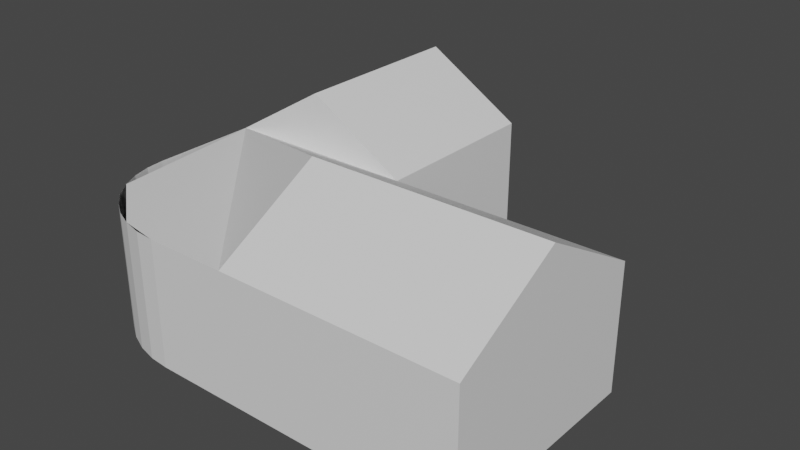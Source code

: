 # Source: 7.blend  (saved by Blender 3.1.7; exported with 4.5.12 LTS)
import bpy
from mathutils import Matrix  # noqa: F401  (used for matrix-valued properties, if any)

bpy.ops.wm.read_factory_settings(use_empty=True)
scene = bpy.context.scene
scene.name = 'Scene'

# ---- collections
col_collection = bpy.data.collections.new('Collection'); scene.collection.children.link(col_collection)

# ---- materials (node trees are filled in below, after node groups)
mat_003 = bpy.data.materials.new('Материал.003')
mat_003.use_transparent_shadow = False

# ---- material node trees
mat_003.use_nodes = True; mat_003.node_tree.nodes.clear()
_N = mat_003.node_tree.nodes; _L = mat_003.node_tree.links
n0 = _N.new('ShaderNodeBsdfPrincipled'); n0.name = 'Principled BSDF'; n0.location = (10, 300)
n0.distribution = 'GGX'
n0.subsurface_method = 'RANDOM_WALK_SKIN'
n0.inputs[3].default_value = 1.45
n0.inputs[27].default_value = (0.0, 0.0, 0.0, 1.0)
n0.inputs[28].default_value = 1.0
n1 = _N.new('ShaderNodeOutputMaterial'); n1.name = 'Material Output'; n1.location = (300, 300)
_L.new(n0.outputs[0], n1.inputs[0])
n1.is_active_output = True

# ---- world
world_world = bpy.data.worlds.new('World'); scene.world = world_world
world_world.use_nodes = True; world_world.node_tree.nodes.clear()
_N = world_world.node_tree.nodes; _L = world_world.node_tree.links
n0 = _N.new('ShaderNodeOutputWorld'); n0.name = 'World Output'; n0.location = (300, 300)
n1 = _N.new('ShaderNodeBackground'); n1.name = 'Background'; n1.location = (10, 300)
n1.inputs[0].default_value = (0.05088, 0.05088, 0.05088, 1.0)
_L.new(n1.outputs[0], n0.inputs[0])
n0.is_active_output = True
world_world.color = (0.05088, 0.05088, 0.05088)
world_world.use_sun_shadow = False
world_world.sun_shadow_jitter_overblur = 0.0

# ---- meshes
me_cube_009 = bpy.data.meshes.new('Cube.009')
me_cube_009.from_pydata([(0.384, -1.0, -1.0), (0.384, -1.0, 0.6864), (0.384, 1.0, -1.0), (0.384, 1.0, 0.6864), (0.4601, 0.7598, -0.1667), (1.416, 0.7598, -0.1667), (2.384, -1.0, -1.0), (2.384, -1.0, 0.6864), (2.384, 1.0, -1.0), (0.4683, 0.7598, -0.0363), (2.384, 1.0, 0.6864), (1.424, 0.7598, -0.0363), (1.311, 0.7598, -0.1764), (-1.317, 1.0, -1.0), (0.4925, 0.7598, 0.08907), (-1.317, 1.0, 0.6864), (-0.3141, -1.0, -1.0), (2.267, 0.7598, -0.1764), (1.449, 0.7598, 0.08907), (0.4601, 0.7598, -0.1764), (-1.317, 0.003128, -1.0), (0.5318, 0.7598, 0.2046), (-0.4883, -0.9848, -1.0), (-0.6572, -0.9395, -1.0), (0.5847, 0.7598, 0.3059), (-0.8157, -0.8656, -1.0), (0.6492, 0.7598, 0.389), (1.416, 0.7598, -0.1764), (-0.9589, -0.7653, -1.0), (1.488, 0.7598, 0.2046), (0.7228, 0.7598, 0.4508), (-1.083, -0.6417, -1.0), (1.541, 0.7598, 0.3059), (0.8026, 0.7598, 0.4888), (-1.183, -0.4984, -1.0), (0.8856, 0.7598, 0.5016), (-1.257, -0.34, -1.0), (1.605, 0.7598, 0.389), (0.9686, 0.7598, 0.4888), (-1.302, -0.1711, -1.0), (-1.317, 0.003128, 0.6864), (-0.3141, -1.0, 0.6864), (1.048, 0.7598, 0.4508), (1.679, 0.7598, 0.4508), (1.122, 0.7598, 0.389), (-1.302, -0.1711, 0.6864), (1.759, 0.7598, 0.4888), (-1.257, -0.34, 0.6864), (1.187, 0.7598, 0.3059), (-1.183, -0.4984, 0.6864), (1.239, 0.7598, 0.2046), (-1.083, -0.6417, 0.6864), (1.842, 0.7598, 0.5016), (1.279, 0.7598, 0.08907), (-0.9589, -0.7653, 0.6864), (-0.8157, -0.8656, 0.6864), (1.303, 0.7598, -0.0363), (1.925, 0.7598, 0.4888), (-0.6572, -0.9395, 0.6864), (-0.4883, -0.9848, 0.6864), (1.311, 0.7598, -0.1667), (2.005, 0.7598, 0.4508), (1.303, 0.7598, -0.2971), (0.384, 2.686, 0.6864), (0.384, 2.686, -1.0), (1.279, 0.7598, -0.4224), (2.078, 0.7598, 0.389), (-1.317, 2.686, 0.6864), (-1.317, 2.686, -1.0), (1.239, 0.7598, -0.538), (2.143, 0.7598, 0.3059), (1.187, 0.7598, -0.6392), (0.384, -9.537e-07, -1.0), (0.384, -9.537e-07, 1.5), (2.196, 0.7598, 0.2046), (1.122, 0.7598, -0.7223), (2.384, -9.537e-07, -1.0), (2.384, -9.537e-07, 1.5), (1.048, 0.7598, -0.7841), (2.235, 0.7598, 0.08907), (0.9686, 0.7598, -0.8221), (-0.4651, 1.0, 1.5), (-0.4651, 1.0, -1.0), (2.259, 0.7598, -0.0363), (0.8856, 0.7598, -0.835), (-0.4651, 2.686, 1.5), (2.267, 0.7598, -0.1667), (0.8026, 0.7598, -0.8221), (-0.4651, 2.686, -1.0), (0.7228, 0.7598, -0.7841), (2.259, 0.7598, -0.2971), (2.235, 0.7598, -0.4224), (0.6492, 0.7598, -0.7223), (2.196, 0.7598, -0.538), (2.143, 0.7598, -0.6392), (0.5847, 0.7598, -0.6392), (2.078, 0.7598, -0.7223), (2.005, 0.7598, -0.7841), (0.5318, 0.7598, -0.538), (1.925, 0.7598, -0.8221), (1.842, 0.7598, -0.835), (0.4925, 0.7598, -0.4224), (1.759, 0.7598, -0.8221), (1.679, 0.7598, -0.7841), (1.605, 0.7598, -0.7223), (0.4683, 0.7598, -0.2971), (1.311, 0.7598, -0.1764), (1.541, 0.7598, -0.6392), (0.4607, 0.7598, -0.1764), (1.488, 0.7598, -0.538), (1.449, 0.7598, -0.4224), (0.4925, 0.7598, -0.1764), (0.5625, 0.7598, -0.1764), (1.424, 0.7598, -0.2971), (2.267, 0.7598, -0.1764), (1.417, 0.7598, -0.1764), (1.449, 0.7598, -0.1764), (1.519, 0.7598, -0.1764), (1.929, 0.7598, -0.8203), (0.9726, 0.7598, -0.8203), (1.417, 0.7598, -0.1772), (1.825, 0.7598, -0.6894), (0.4608, 0.7598, -0.1772), (1.569, 0.7598, -0.3688), (1.449, 0.7598, -0.2171), (1.416, 0.8194, -0.1764), (2.267, 0.8194, -0.1764), (2.267, 0.8194, -0.1764), (1.417, 0.8194, -0.1764), (1.416, 0.8194, -0.1667), (0.8684, 0.7598, -0.6894), (1.424, 0.8194, -0.0363), (0.6132, 0.7598, -0.3688), (1.449, 0.8194, 0.08907), (0.4925, 0.7598, -0.2171), (1.488, 0.8194, 0.2046), (1.541, 0.8194, 0.3059), (1.605, 0.8194, 0.389), (0.4601, 0.8194, -0.1764), (1.679, 0.8194, 0.4508), (1.759, 0.8194, 0.4888), (1.311, 0.8194, -0.1764), (1.842, 0.8194, 0.5016), (1.311, 0.8194, -0.1764), (1.925, 0.8194, 0.4888), (0.4607, 0.8194, -0.1764), (2.005, 0.8194, 0.4508), (2.078, 0.8194, 0.389), (0.4601, 0.8194, -0.1667), (2.143, 0.8194, 0.3059), (0.4683, 0.8194, -0.0363), (2.196, 0.8194, 0.2046), (2.235, 0.8194, 0.08907), (0.4925, 0.8194, 0.08907), (0.5318, 0.8194, 0.2046), (2.259, 0.8194, -0.0363), (0.5847, 0.8194, 0.3059), (2.267, 0.8194, -0.1667), (1.424, 1.0, -0.0363), (0.6492, 0.8194, 0.389), (0.7228, 0.8194, 0.4508), (1.541, 1.0, 0.3059), (0.8026, 0.8194, 0.4888), (1.488, 1.0, 0.2046), (0.8856, 0.8194, 0.5016), (1.449, 1.0, 0.08907), (0.9686, 0.8194, 0.4888), (1.605, 1.0, 0.389), (1.679, 1.0, 0.4508), (1.048, 0.8194, 0.4508), (1.759, 1.0, 0.4888), (1.122, 0.8194, 0.389), (1.187, 0.8194, 0.3059), (1.925, 1.0, 0.4888), (1.239, 0.8194, 0.2046), (2.005, 1.0, 0.4508), (1.842, 1.0, 0.5016), (1.279, 0.8194, 0.08907), (1.416, 1.0, -1.0), (1.303, 0.8194, -0.0363), (1.416, 1.0, -0.1764), (1.311, 0.8194, -0.1667), (1.416, 1.0, -0.1667), (2.143, 1.0, 0.3059), (2.078, 1.0, 0.389), (1.417, 1.0, -0.1764), (2.267, 1.0, -0.1667), (2.267, 1.0, -0.1764), (2.267, 1.0, -1.0), (2.267, 1.0, -0.1764), (2.259, 1.0, -0.0363), (2.235, 1.0, 0.08907), (2.196, 1.0, 0.2046), (1.416, 0.7598, -1.0), (1.416, 0.8194, -1.0), (2.267, 0.7598, -1.0), (2.267, 0.8194, -1.0), (1.311, 1.0, -1.0), (0.4601, 1.0, -1.0), (0.4601, 1.0, -0.1764), (0.4601, 1.0, -0.1667), (0.4607, 1.0, -0.1764), (0.4683, 1.0, -0.0363), (0.4925, 1.0, 0.08907), (0.6492, 1.0, 0.389), (0.5847, 1.0, 0.3059), (1.311, 1.0, -0.1764), (1.311, 1.0, -0.1764), (1.311, 1.0, -0.1667), (0.5318, 1.0, 0.2046), (0.7228, 1.0, 0.4508), (1.303, 1.0, -0.0363), (1.279, 1.0, 0.08907), (1.239, 1.0, 0.2046), (0.8026, 1.0, 0.4888), (1.187, 1.0, 0.3059), (0.8856, 1.0, 0.5016), (0.9686, 1.0, 0.4888), (1.122, 1.0, 0.389), (1.048, 1.0, 0.4508), (0.4601, 0.7598, -1.0), (0.4601, 0.8194, -1.0), (1.311, 0.8194, -1.0), (1.311, 0.7598, -1.0)], [], [(201, 199, 198, 2, 3, 10, 8, 188, 187, 189, 186, 190, 191, 192, 183, 184, 175, 173, 176, 170, 168, 167, 161, 163, 165, 158, 182, 185, 180, 178, 197, 207, 206, 208, 211, 212, 213, 215, 218, 219, 217, 216, 214, 210, 204, 205, 209, 203, 202, 200), (76, 77, 7, 6), (6, 7, 1, 0), (72, 76, 6, 0), (77, 73, 1, 7), (0, 1, 41, 16), (20, 40, 15, 13), (81, 3, 63, 85), (3, 81, 15), (73, 15, 49, 58, 41, 1), (73, 3, 15), (16, 41, 59, 22), (22, 59, 58, 23), (23, 58, 55, 25), (25, 55, 54, 28), (28, 54, 51, 31), (31, 51, 49, 34), (34, 49, 47, 36), (36, 47, 45, 39), (39, 45, 40, 20), (36, 39, 20, 13, 82, 2, 72, 0, 16, 22, 23, 25, 28, 31, 34), (85, 88, 68, 67), (3, 2, 64, 63), (82, 13, 68, 88), (13, 15, 67, 68), (10, 3, 73, 77), (197, 178, 194, 193, 195, 196, 188, 8, 76, 72, 2, 198, 221, 220, 223, 222), (8, 10, 77, 76), (2, 82, 88, 64), (63, 64, 88, 85), (15, 81, 85, 67), (194, 125, 27, 193), (180, 125, 194, 178), (126, 127, 189, 187), (127, 126, 17, 114), (125, 128, 115, 27), (128, 125, 180, 185), (195, 17, 126, 196), (126, 187, 188, 196), (17, 195, 193, 27, 115, 120, 113, 110, 109, 107, 104, 103, 102, 100, 99, 118, 97, 96, 94, 93, 91, 90, 114), (124, 116, 117, 123, 110, 113, 120), (118, 99, 100, 102, 103, 121), (116, 124, 120, 115), (114, 90, 91, 93, 94, 96, 97, 118, 121, 103, 104, 107, 109, 110, 123, 117), (129, 131, 11, 5), (158, 131, 129, 182), (131, 133, 18, 11), (165, 133, 131, 158), (133, 135, 29, 18), (163, 135, 133, 165), (29, 135, 136, 32), (161, 136, 135, 163), (136, 137, 37, 32), (167, 137, 136, 161), (137, 139, 43, 37), (139, 137, 167, 168), (139, 140, 46, 43), (140, 139, 168, 170), (140, 142, 52, 46), (142, 140, 170, 176), (142, 144, 57, 52), (144, 142, 176, 173), (144, 146, 61, 57), (146, 144, 173, 175), (146, 147, 66, 61), (147, 146, 175, 184), (147, 149, 70, 66), (149, 147, 184, 183), (149, 151, 74, 70), (151, 149, 183, 192), (79, 74, 151, 152), (152, 151, 192, 191), (152, 155, 83, 79), (155, 152, 191, 190), (155, 157, 86, 83), (157, 155, 190, 186), (157, 127, 114, 86), (127, 157, 186, 189), (5, 11, 18, 29, 32, 37, 43, 46, 52, 57, 61, 66, 70, 74, 79, 83, 86, 114, 117, 116, 115), (182, 129, 128, 185), (128, 129, 5, 115), (221, 138, 19, 220), (198, 199, 138, 221), (141, 143, 206, 207), (143, 141, 12, 106), (138, 145, 108, 19), (145, 138, 199, 201), (12, 141, 222, 223), (141, 207, 197, 222), (122, 105, 101, 98, 95, 92, 89, 87, 84, 80, 119, 78, 75, 71, 69, 65, 62, 106, 12, 223, 220, 19, 108), (105, 122, 134, 111, 112, 132, 101), (80, 84, 87, 89, 130, 119), (111, 134, 122, 108), (92, 95, 98, 101, 132, 112, 106, 62, 65, 69, 71, 75, 78, 119, 130, 89), (148, 150, 9, 4), (202, 150, 148, 200), (150, 153, 14, 9), (203, 153, 150, 202), (153, 154, 21, 14), (209, 154, 153, 203), (21, 154, 156, 24), (205, 156, 154, 209), (156, 159, 26, 24), (204, 159, 156, 205), (159, 160, 30, 26), (210, 160, 159, 204), (160, 162, 33, 30), (162, 160, 210, 214), (162, 164, 35, 33), (164, 162, 214, 216), (164, 166, 38, 35), (166, 164, 216, 217), (166, 169, 42, 38), (169, 166, 217, 219), (169, 171, 44, 42), (171, 169, 219, 218), (171, 172, 48, 44), (172, 171, 218, 215), (172, 174, 50, 48), (174, 172, 215, 213), (53, 50, 174, 177), (177, 174, 213, 212), (177, 179, 56, 53), (179, 177, 212, 211), (179, 181, 60, 56), (181, 179, 211, 208), (181, 143, 106, 60), (143, 181, 208, 206), (4, 9, 14, 21, 24, 26, 30, 33, 35, 38, 42, 44, 48, 50, 53, 56, 60, 106, 112, 111, 108), (200, 148, 145, 201), (145, 148, 4, 108)])
_uv = me_cube_009.uv_layers.new(name='UVMap')
_uv.uv.foreach_set('vector', [0.4971, 0.2596, 0.4971, 0.2595, 0.375, 0.2595, 0.375, 0.25, 0.625, 0.25, 0.625, 0.5, 0.375, 0.5, 0.375, 0.4854, 0.4971, 0.4854, 0.4971, 0.4853, 0.4985, 0.4854, 0.5179, 0.4844, 0.5365, 0.4814, 0.5536, 0.4764, 0.5686, 0.4698, 0.5809, 0.4618, 0.5901, 0.4526, 0.5957, 0.4426, 0.5976, 0.4322, 0.5957, 0.4218, 0.5901, 0.4119, 0.5809, 0.4027, 0.5686, 0.3946, 0.5536, 0.388, 0.5365, 0.3831, 0.5179, 0.38, 0.4985, 0.379, 0.4971, 0.3791, 0.4971, 0.379, 0.375, 0.379, 0.375, 0.3659, 0.4971, 0.3659, 0.4971, 0.3658, 0.4985, 0.3659, 0.5179, 0.3649, 0.5365, 0.3618, 0.5536, 0.3569, 0.5686, 0.3503, 0.5809, 0.3422, 0.5901, 0.3331, 0.5957, 0.3231, 0.5976, 0.3127, 0.5957, 0.3023, 0.5901, 0.2923, 0.5809, 0.2831, 0.5686, 0.2751, 0.5536, 0.2685, 0.5365, 0.2636, 0.5179, 0.2605, 0.4985, 0.2595, 0.375, 0.625, 0.625, 0.625, 0.625, 0.75, 0.375, 0.75, 0.375, 0.75, 0.625, 0.75, 0.625, 1.0, 0.375, 1.0, 0.125, 0.625, 0.375, 0.625, 0.375, 0.75, 0.125, 0.75, 0.625, 0.625, 0.875, 0.625, 0.875, 0.75, 0.625, 0.75, 0.375, 1.0, 0.625, 1.0, 0.625, 1.0, 0.375, 1.0, 0.375, 0.1254, 0.625, 0.1254, 0.625, 0.25, 0.375, 0.25, 0.875, 0.5, 0.875, 0.5, 0.875, 0.5, 0.875, 0.5, 0.875, 0.5, 0.875, 0.5, 0.875, 0.5, 0.875, 0.625, 0.875, 0.5, 0.875, 0.6873, 0.875, 0.7424, 0.875, 0.75, 0.875, 0.75, 0.875, 0.625, 0.875, 0.5, 0.875, 0.5, 0.375, 1.0, 0.625, 1.0, 0.625, 1.0, 0.375, 1.0, 0.375, 1.0, 0.625, 1.0, 0.625, 1.0, 0.375, 1.0, 0.375, 1.0, 0.625, 1.0, 0.625, 1.0, 0.375, 1.0, 0.375, 1.0, 0.625, 1.0, 0.625, 1.0, 0.375, 1.0, 0.375, 0.0, 0.625, 0.0, 0.625, 0.04479, 0.375, 0.04479, 0.375, 0.04479, 0.625, 0.04479, 0.625, 0.0627, 0.375, 0.0627, 0.375, 0.0627, 0.625, 0.0627, 0.625, 0.0825, 0.375, 0.0825, 0.375, 0.0825, 0.625, 0.0825, 0.625, 0.1036, 0.375, 0.1036, 0.375, 0.1036, 0.625, 0.1036, 0.625, 0.1254, 0.375, 0.1254, 0.125, 0.6675, 0.125, 0.6464, 0.125, 0.6246, 0.125, 0.5, 0.125, 0.5, 0.125, 0.5, 0.125, 0.625, 0.125, 0.75, 0.125, 0.75, 0.125, 0.7481, 0.125, 0.7424, 0.125, 0.7332, 0.125, 0.7207, 0.125, 0.7052, 0.125, 0.6873, 0.625, 0.25, 0.375, 0.25, 0.375, 0.25, 0.625, 0.25, 0.625, 0.25, 0.375, 0.25, 0.375, 0.25, 0.625, 0.25, 0.125, 0.5, 0.125, 0.5, 0.125, 0.5, 0.125, 0.5, 0.375, 0.25, 0.625, 0.25, 0.625, 0.25, 0.375, 0.25, 0.625, 0.5, 0.875, 0.5, 0.875, 0.625, 0.625, 0.625, 0.2409, 0.5, 0.254, 0.5, 0.254, 0.5226, 0.254, 0.53, 0.3604, 0.53, 0.3604, 0.5226, 0.3604, 0.5, 0.375, 0.5, 0.375, 0.625, 0.125, 0.625, 0.125, 0.5, 0.1345, 0.5, 0.1345, 0.5226, 0.1345, 0.53, 0.2409, 0.53, 0.2409, 0.5226, 0.375, 0.5, 0.625, 0.5, 0.625, 0.625, 0.375, 0.625, 0.125, 0.5, 0.125, 0.5, 0.125, 0.5, 0.125, 0.5, 0.625, 0.25, 0.375, 0.25, 0.375, 0.25, 0.625, 0.25, 0.875, 0.5, 0.875, 0.5, 0.875, 0.5, 0.875, 0.5, 0.0, 0.0, 0.0, 0.0, 0.0, 0.0, 0.0, 0.0, 0.0, 0.0, 0.0, 0.0, 0.0, 0.0, 0.0, 0.0, 0.0, 0.0, 0.0, 0.0, 0.0, 0.0, 0.0, 0.0, 0.0, 0.0, 0.0, 0.0, 0.0, 0.0, 0.0, 0.0, 0.0, 0.0, 0.0, 0.0, 0.0, 0.0, 0.0, 0.0, 0.0, 0.0, 0.0, 0.0, 0.0, 0.0, 0.0, 0.0, 0.0, 0.0, 0.0, 0.0, 0.0, 0.0, 0.0, 0.0, 0.0, 0.0, 0.0, 0.0, 0.0, 0.0, 0.0, 0.0, 0.0, 0.0, 0.0, 0.0, 0.0, 0.0, 0.0, 0.0, 0.0, 0.0, 0.0, 0.0, 0.0, 0.0, 0.0, 0.0, 0.0, 0.0, 0.0, 0.0, 0.0, 0.0, 0.0, 0.0, 0.0, 0.0, 0.0, 0.0, 0.0, 0.0, 0.0, 0.0, 0.0, 0.0, 0.0, 0.0, 0.0, 0.0, 0.0, 0.0, 0.0, 0.0, 0.0, 0.0, 0.0, 0.0, 0.0, 0.0, 0.0, 0.0, 0.0, 0.0, 0.0, 0.0, 0.0, 0.0, 0.0, 0.0, 0.0, 0.0, 0.0, 0.0, 0.0, 0.0, 0.0, 0.0, 0.0, 0.0, 0.0, 0.0, 0.0, 0.0, 0.0, 0.0, 0.0, 0.0, 0.0, 0.0, 0.0, 0.0, 0.0, 0.0, 0.0, 0.0, 0.0, 0.0, 0.0, 0.0, 0.0, 0.0, 0.0, 0.0, 0.0, 0.0, 0.0, 0.0, 0.0, 0.0, 0.0, 0.0, 0.0, 0.0, 0.0, 0.0, 0.0, 0.0, 0.0, 0.0, 0.0, 0.0, 0.0, 0.0, 0.0, 0.0, 0.0, 0.0, 0.0, 0.0, 0.0, 0.0, 0.0, 0.0, 0.0, 0.0, 0.0, 0.0, 0.0, 0.0, 0.0, 0.0, 0.0, 0.0, 0.0, 0.0, 0.0, 0.0, 0.0, 0.0, 0.0, 0.0, 0.0, 0.0, 0.0, 0.0, 0.0, 0.0, 0.0, 0.0, 0.0, 0.0, 0.0, 0.0, 0.0, 0.0, 0.0, 0.0, 0.0, 0.0, 0.0, 0.0, 0.0, 0.0, 0.0, 0.0, 0.0, 0.0, 0.0, 0.0, 0.0, 0.0, 0.0, 0.0, 0.0, 0.0, 0.0, 0.0, 0.0, 0.0, 0.0, 0.0, 0.0, 0.0, 0.0, 0.0, 0.0, 0.0, 0.0, 0.0, 0.0, 0.0, 0.0, 0.0, 0.0, 0.0, 0.0, 0.0, 0.0, 0.0, 0.0, 0.0, 0.0, 0.0, 0.0, 0.0, 0.0, 0.0, 0.0, 0.0, 0.0, 0.0, 0.0, 0.0, 0.0, 0.0, 0.0, 0.0, 0.0, 0.0, 0.0, 0.0, 0.0, 0.0, 0.0, 0.0, 0.0, 0.0, 0.0, 0.0, 0.0, 0.0, 0.0, 0.0, 0.0, 0.0, 0.0, 0.0, 0.0, 0.0, 0.0, 0.0, 0.0, 0.0, 0.0, 0.0, 0.0, 0.0, 0.0, 0.0, 0.0, 0.0, 0.0, 0.0, 0.0, 0.0, 0.0, 0.0, 0.0, 0.0, 0.0, 0.0, 0.0, 0.0, 0.0, 0.0, 0.0, 0.0, 0.0, 0.0, 0.0, 0.0, 0.0, 0.0, 0.0, 0.0, 0.0, 0.0, 0.0, 0.0, 0.0, 0.0, 0.0, 0.0, 0.0, 0.0, 0.0, 0.0, 0.0, 0.0, 0.0, 0.0, 0.0, 0.0, 0.0, 0.0, 0.0, 0.0, 0.0, 0.0, 0.0, 0.0, 0.0, 0.0, 0.0, 0.0, 0.0, 0.0, 0.0, 0.0, 0.0, 0.0, 0.0, 0.0, 0.0, 0.0, 0.0, 0.0, 0.0, 0.0, 0.0, 0.0, 0.0, 0.0, 0.0, 0.0, 0.0, 0.0, 0.0, 0.0, 0.0, 0.0, 0.0, 0.0, 0.0, 0.0, 0.0, 0.0, 0.0, 0.0, 0.0, 0.0, 0.0, 0.0, 0.0, 0.0, 0.0, 0.0, 0.0, 0.0, 0.0, 0.0, 0.0, 0.0, 0.0, 0.0, 0.0, 0.0, 0.0, 0.0, 0.0, 0.0, 0.0, 0.0, 0.0, 0.0, 0.0, 0.0, 0.0, 0.0, 0.0, 0.0, 0.0, 0.0, 0.0, 0.0, 0.0, 0.0, 0.0, 0.0, 0.0, 0.0, 0.0, 0.0, 0.0, 0.0, 0.0, 0.0, 0.0, 0.0, 0.0, 0.0, 0.0, 0.0, 0.0, 0.0, 0.0, 0.0, 0.0, 0.0, 0.0, 0.0, 0.0, 0.0, 0.0, 0.0, 0.0, 0.0, 0.0, 0.0, 0.0, 0.0, 0.0, 0.0, 0.0, 0.0, 0.0, 0.0, 0.0, 0.0, 0.0, 0.0, 0.0, 0.0, 0.0, 0.0, 0.0, 0.0, 0.0, 0.0, 0.0, 0.0, 0.0, 0.0, 0.0, 0.0, 0.0, 0.0, 0.0, 0.0, 0.0, 0.0, 0.0, 0.0, 0.0, 0.0, 0.0, 0.0, 0.0, 0.0, 0.0, 0.0, 0.0, 0.0, 0.0, 0.0, 0.0, 0.0, 0.0, 0.0, 0.0, 0.0, 0.0, 0.0, 0.0, 0.0, 0.0, 0.0, 0.0, 0.0, 0.0, 0.0, 0.0, 0.0, 0.0, 0.0, 0.0, 0.0, 0.0, 0.0, 0.0, 0.0, 0.0, 0.0, 0.0, 0.0, 0.0, 0.0, 0.0, 0.0, 0.0, 0.0, 0.0, 0.0, 0.0, 0.0, 0.0, 0.0, 0.0, 0.0, 0.0, 0.0, 0.0, 0.0, 0.0, 0.0, 0.0, 0.0, 0.0, 0.0, 0.0, 0.0, 0.0, 0.0, 0.0, 0.0, 0.0, 0.0, 0.0, 0.0, 0.0, 0.0, 0.0, 0.0, 0.0, 0.0, 0.0, 0.0, 0.0, 0.0, 0.0, 0.0, 0.0, 0.0, 0.0, 0.0, 0.0, 0.0, 0.0, 0.0, 0.0, 0.0, 0.0, 0.0, 0.0, 0.0, 0.0, 0.0, 0.0, 0.0, 0.0, 0.0, 0.0, 0.0, 0.0, 0.0, 0.0, 0.0, 0.0, 0.0, 0.0, 0.0, 0.0, 0.0, 0.0, 0.0, 0.0, 0.0, 0.0, 0.0, 0.0, 0.0, 0.0, 0.0, 0.0, 0.0, 0.0, 0.0, 0.0, 0.0, 0.0, 0.0, 0.0, 0.0, 0.0, 0.0, 0.0, 0.0, 0.0, 0.0, 0.0, 0.0, 0.0, 0.0, 0.0, 0.0, 0.0, 0.0, 0.0, 0.0, 0.0, 0.0, 0.0, 0.0, 0.0, 0.0, 0.0, 0.0, 0.0, 0.0, 0.0, 0.0, 0.0, 0.0, 0.0, 0.0, 0.0, 0.0, 0.0, 0.0, 0.0, 0.0, 0.0, 0.0, 0.0, 0.0, 0.0, 0.0, 0.0, 0.0, 0.0, 0.0, 0.0, 0.0, 0.0, 0.0, 0.0, 0.0, 0.0, 0.0, 0.0, 0.0, 0.0, 0.0, 0.0, 0.0, 0.0, 0.0, 0.0, 0.0, 0.0, 0.0, 0.0, 0.0, 0.0, 0.0, 0.0, 0.0, 0.0, 0.0, 0.0, 0.0, 0.0, 0.0, 0.0, 0.0, 0.0, 0.0, 0.0, 0.0, 0.0, 0.0, 0.0, 0.0, 0.0, 0.0, 0.0, 0.0, 0.0, 0.0, 0.0, 0.0, 0.0, 0.0, 0.0, 0.0, 0.0, 0.0, 0.0, 0.0, 0.0, 0.0, 0.0, 0.0, 0.0, 0.0, 0.0, 0.0, 0.0, 0.0, 0.0, 0.0, 0.0, 0.0, 0.0, 0.0, 0.0, 0.0, 0.0, 0.0, 0.0, 0.0, 0.0, 0.0, 0.0, 0.0, 0.0, 0.0, 0.0, 0.0, 0.0, 0.0, 0.0, 0.0, 0.0, 0.0, 0.0, 0.0, 0.0, 0.0, 0.0, 0.0, 0.0, 0.0, 0.0, 0.0, 0.0, 0.0, 0.0, 0.0, 0.0, 0.0, 0.0, 0.0, 0.0, 0.0, 0.0, 0.0, 0.0, 0.0, 0.0, 0.0, 0.0, 0.0, 0.0, 0.0, 0.0, 0.0, 0.0, 0.0, 0.0, 0.0, 0.0, 0.0, 0.0, 0.0, 0.0, 0.0, 0.0, 0.0, 0.0, 0.0, 0.0, 0.0, 0.0, 0.0, 0.0, 0.0, 0.0, 0.0, 0.0, 0.0, 0.0, 0.0, 0.0, 0.0, 0.0, 0.0, 0.0, 0.0, 0.0, 0.0, 0.0, 0.0, 0.0, 0.0, 0.0, 0.0, 0.0, 0.0, 0.0, 0.0, 0.0, 0.0, 0.0, 0.0, 0.0, 0.0, 0.0, 0.0, 0.0, 0.0, 0.0, 0.0, 0.0, 0.0, 0.0, 0.0, 0.0, 0.0, 0.0, 0.0, 0.0, 0.0, 0.0, 0.0, 0.0, 0.0, 0.0, 0.0, 0.0, 0.0, 0.0, 0.0, 0.0, 0.0, 0.0, 0.0, 0.0, 0.0, 0.0, 0.0, 0.0, 0.0, 0.0, 0.0, 0.0, 0.0, 0.0, 0.0, 0.0, 0.0, 0.0, 0.0, 0.0, 0.0, 0.0, 0.0, 0.0, 0.0, 0.0, 0.0, 0.0, 0.0, 0.0, 0.0, 0.0, 0.0, 0.0, 0.0, 0.0, 0.0, 0.0, 0.0, 0.0, 0.0, 0.0, 0.0, 0.0, 0.0, 0.0, 0.0, 0.0, 0.0, 0.0, 0.0, 0.0, 0.0, 0.0, 0.0, 0.0, 0.0, 0.0, 0.0, 0.0, 0.0, 0.0, 0.0, 0.0, 0.0, 0.0, 0.0, 0.0, 0.0, 0.0, 0.0, 0.0, 0.0, 0.0, 0.0, 0.0, 0.0, 0.0, 0.0, 0.0, 0.0, 0.0, 0.0, 0.0, 0.0, 0.0, 0.0, 0.0, 0.0, 0.0, 0.0, 0.0, 0.0, 0.0, 0.0, 0.0, 0.0, 0.0, 0.0, 0.0, 0.0, 0.0, 0.0, 0.0, 0.0, 0.0, 0.0, 0.0, 0.0, 0.0, 0.0, 0.0, 0.0, 0.0, 0.0])
_uv.active_render = True
_uv = me_cube_009.uv_layers.new(name='UVКарта')
_uv.uv.foreach_set('vector', [0.0, 0.0, 0.0, 0.0, 0.0, 0.0, 0.0, 0.0, 0.0, 0.0, 0.0, 0.0, 0.0, 0.0, 0.0, 0.0, 0.0, 0.0, 0.0, 0.0, 0.0, 0.0, 0.0, 0.0, 0.0, 0.0, 0.0, 0.0, 0.0, 0.0, 0.0, 0.0, 0.0, 0.0, 0.0, 0.0, 0.0, 0.0, 0.0, 0.0, 0.0, 0.0, 0.0, 0.0, 0.0, 0.0, 0.0, 0.0, 0.0, 0.0, 0.0, 0.0, 0.0, 0.0, 0.0, 0.0, 0.0, 0.0, 0.0, 0.0, 0.0, 0.0, 0.0, 0.0, 0.0, 0.0, 0.0, 0.0, 0.0, 0.0, 0.0, 0.0, 0.0, 0.0, 0.0, 0.0, 0.0, 0.0, 0.0, 0.0, 0.0, 0.0, 0.0, 0.0, 0.0, 0.0, 0.0, 0.0, 0.0, 0.0, 0.0, 0.0, 0.0, 0.0, 0.0, 0.0, 0.0, 0.0, 0.0, 0.0, 0.0, 0.0, 0.0, 0.0, 0.0, 0.0, 0.0, 0.0, 0.0, 0.0, 0.0, 0.0, 0.0, 0.0, 0.0, 0.0, 0.0, 0.0, 0.0, 0.0, 0.0, 0.0, 0.0, 0.0, 0.0, 0.0, 0.0, 0.0, 0.0, 0.0, 0.0, 0.0, 0.0, 0.0, 0.0, 0.0, 0.0, 0.0, 0.0, 0.0, 0.0, 0.0, 0.0, 0.0, 0.0, 0.0, 0.0, 0.0, 0.0, 0.0, 0.0, 0.0, 0.0, 0.0, 0.0, 0.0, 0.0, 0.0, 0.0, 0.0, 0.0, 0.0, 0.0, 0.0, 0.0, 0.0, 0.0, 0.0, 0.0, 0.0, 0.0, 0.0, 0.0, 0.0, 0.0, 0.0, 0.0, 0.0, 0.0, 0.0, 0.0, 0.0, 0.0, 0.0, 0.0, 0.0, 0.0, 0.0, 0.0, 0.0, 0.0, 0.0, 0.0, 0.0, 0.0, 0.0, 0.0, 0.0, 0.0, 0.0, 0.0, 0.0, 0.0, 0.0, 0.0, 0.0, 0.0, 0.0, 0.0, 0.0, 0.0, 0.0, 0.0, 0.0, 0.0, 0.0, 0.0, 0.0, 0.0, 0.0, 0.0, 0.0, 0.0, 0.0, 0.0, 0.0, 0.0, 0.0, 0.0, 0.0, 0.0, 0.0, 0.0, 0.0, 0.0, 0.0, 0.0, 0.0, 0.0, 0.0, 0.0, 0.0, 0.0, 0.0, 0.0, 0.0, 0.0, 0.0, 0.0, 0.0, 0.0, 0.0, 0.0, 0.0, 0.0, 0.0, 0.0, 0.0, 0.0, 0.0, 0.0, 0.0, 0.0, 0.0, 0.0, 0.0, 0.0, 0.0, 0.0, 0.0, 0.0, 0.0, 0.0, 0.0, 0.0, 0.0, 0.0, 0.0, 0.0, 0.0, 0.0, 0.0, 0.0, 0.0, 0.0, 0.0, 0.0, 0.0, 0.0, 0.0, 0.0, 0.0, 0.0, 0.0, 0.0, 0.0, 0.0, 0.0, 0.0, 0.0, 0.0, 0.0, 0.0, 0.0, 0.0, 0.0, 0.0, 0.0, 0.0, 0.0, 0.0, 0.0, 0.0, 0.0, 0.0, 0.0, 0.0, 0.0, 0.0, 0.0, 0.0, 0.0, 0.0, 0.0, 0.0, 0.0, 0.0, 0.0, 0.0, 0.0, 0.0, 0.0, 0.0, 0.0, 0.0, 0.0, 0.0, 0.0, 0.0, 0.0, 0.0, 0.0, 0.0, 0.0, 0.0, 0.0, 0.0, 0.0, 0.0, 0.0, 0.0, 0.0, 0.0, 0.0, 0.0, 0.0, 0.0, 0.0, 0.0, 0.0, 0.0, 0.0, 0.0, 0.0, 0.0, 0.0, 0.0, 0.0, 0.0, 0.0, 0.0, 0.0, 0.0, 0.0, 0.0, 0.0, 0.0, 0.0, 0.0, 0.0, 0.0, 0.0, 0.0, 0.0, 0.0, 0.0, 0.625, 0.3074, 0.625, 0.5, 0.625, 0.5, 0.625, 0.3074, 0.5764, 0.5, 0.5764, 0.5, 0.5764, 0.3074, 0.5764, 0.3074, 0.5764, 0.7498, 0.5764, 0.7498, 0.4289, 0.75, 0.4289, 0.75, 0.5764, 0.75, 0.5764, 0.75, 0.625, 0.7498, 0.625, 0.7498, 0.5764, 0.5002, 0.5764, 0.5002, 0.625, 0.5, 0.625, 0.5, 0.5764, 0.5, 0.5764, 0.5, 0.4289, 0.5002, 0.4289, 0.5002, 0.5764, 0.9426, 0.5764, 0.75, 0.5764, 0.75, 0.5764, 0.9426, 0.375, 0.75, 0.375, 0.75, 0.375, 0.9426, 0.375, 0.9426, 0.875, 0.75, 0.875, 0.75, 0.625, 0.5, 0.625, 0.5, 0.625, 0.5002, 0.6252, 0.5002, 0.875, 0.5024, 0.875, 0.5095, 0.875, 0.5211, 0.875, 0.5366, 0.875, 0.5556, 0.875, 0.5772, 0.875, 0.6006, 0.875, 0.625, 0.875, 0.6494, 0.875, 0.6505, 0.875, 0.6728, 0.875, 0.6944, 0.875, 0.7134, 0.875, 0.7289, 0.875, 0.7405, 0.875, 0.7476, 0.875, 0.7498, 0.625, 0.5095, 0.625, 0.5095, 0.6753, 0.5301, 0.67, 0.545, 0.625, 0.5095, 0.6274, 0.5024, 0.6252, 0.5002, 0.7755, 0.6505, 0.776, 0.6494, 0.779, 0.625, 0.7549, 0.6006, 0.7671, 0.5772, 0.7449, 0.6199, 0.6345, 0.5095, 0.6345, 0.5095, 0.625, 0.5002, 0.625, 0.5002, 0.625, 0.7498, 0.6532, 0.7476, 0.6825, 0.7405, 0.7095, 0.7289, 0.7332, 0.7134, 0.7526, 0.6944, 0.7671, 0.6728, 0.7755, 0.6505, 0.7449, 0.6199, 0.7671, 0.5772, 0.7526, 0.5556, 0.6447, 0.5366, 0.6784, 0.5211, 0.6825, 0.5095, 0.67, 0.545, 0.625, 0.5301, 1.0, 0.9027, 0.9688, 0.9027, 0.9688, 1.0, 1.0, 1.0, 0.9688, 0.6078, 0.9688, 0.9027, 1.0, 0.9027, 1.0, 0.6078, 0.9688, 0.9027, 0.9375, 0.9027, 0.9375, 1.0, 0.9688, 1.0, 0.9375, 0.6078, 0.9375, 0.9027, 0.9688, 0.9027, 0.9688, 0.6078, 0.9375, 0.9027, 0.9062, 0.9027, 0.9062, 1.0, 0.9375, 1.0, 0.9062, 0.6078, 0.9062, 0.9027, 0.9375, 0.9027, 0.9375, 0.6078, 0.9062, 1.0, 0.9062, 0.9027, 0.875, 0.9027, 0.875, 1.0, 0.875, 0.6078, 0.875, 0.9027, 0.9062, 0.9027, 0.9062, 0.6078, 0.875, 0.9027, 0.8438, 0.9027, 0.8438, 1.0, 0.875, 1.0, 0.8438, 0.6078, 0.8438, 0.9027, 0.875, 0.9027, 0.875, 0.6078, 0.8438, 0.9027, 0.8125, 0.9027, 0.8125, 1.0, 0.8438, 1.0, 0.8125, 0.9027, 0.8438, 0.9027, 0.8438, 0.6078, 0.8125, 0.6078, 0.8125, 0.9027, 0.7812, 0.9027, 0.7812, 1.0, 0.8125, 1.0, 0.7812, 0.9027, 0.8125, 0.9027, 0.8125, 0.6078, 0.7812, 0.6078, 0.7812, 0.9027, 0.75, 0.9027, 0.75, 1.0, 0.7812, 1.0, 0.75, 0.9027, 0.7812, 0.9027, 0.7812, 0.6078, 0.75, 0.6078, 0.75, 0.9027, 0.7188, 0.9027, 0.7188, 1.0, 0.75, 1.0, 0.7188, 0.9027, 0.75, 0.9027, 0.75, 0.6078, 0.7188, 0.6078, 0.7188, 0.9027, 0.6875, 0.9027, 0.6875, 1.0, 0.7188, 1.0, 0.6875, 0.9027, 0.7188, 0.9027, 0.7188, 0.6078, 0.6875, 0.6078, 0.6875, 0.9027, 0.6562, 0.9027, 0.6562, 1.0, 0.6875, 1.0, 0.6562, 0.9027, 0.6875, 0.9027, 0.6875, 0.6078, 0.6562, 0.6078, 0.6562, 0.9027, 0.625, 0.9027, 0.625, 1.0, 0.6562, 1.0, 0.625, 0.9027, 0.6562, 0.9027, 0.6562, 0.6078, 0.625, 0.6078, 0.625, 0.9027, 0.5938, 0.9027, 0.5938, 1.0, 0.625, 1.0, 0.5938, 0.9027, 0.625, 0.9027, 0.625, 0.6078, 0.5938, 0.6078, 0.5625, 1.0, 0.5938, 1.0, 0.5938, 0.9027, 0.5625, 0.9027, 0.5625, 0.9027, 0.5938, 0.9027, 0.5938, 0.6078, 0.5625, 0.6078, 0.5625, 0.9027, 0.5312, 0.9027, 0.5312, 1.0, 0.5625, 1.0, 0.5312, 0.9027, 0.5625, 0.9027, 0.5625, 0.6078, 0.5312, 0.6078, 0.5312, 0.9027, 0.5, 0.9027, 0.5, 1.0, 0.5312, 1.0, 0.5, 0.9027, 0.5312, 0.9027, 0.5312, 0.6078, 0.5, 0.6078, 0.5, 0.9027, 0.4977, 0.9027, 0.4977, 1.0, 0.5, 1.0, 0.4977, 0.9027, 0.5, 0.9027, 0.5, 0.6078, 0.4977, 0.6078, 0.25, 0.49, 0.2968, 0.4854, 0.3418, 0.4717, 0.3833, 0.4496, 0.2465, 0.4197, 0.2465, 0.3833, 0.2465, 0.3418, 0.2465, 0.2968, 0.2465, 0.25, 0.2465, 0.2032, 0.2465, 0.1582, 0.2465, 0.1167, 0.2465, 0.08029, 0.2465, 0.05045, 0.2465, 0.02827, 0.2465, 0.01461, 0.25, 0.01, 0.2465, 0.01034, 0.2465, 0.4322, 0.3418, 0.4717, 0.2535, 0.4897, 0.0, 0.6078, 0.0, 0.9027, 0.002325, 0.9027, 0.002325, 0.6078, 0.002325, 0.9027, 0.0, 0.9027, 0.0, 1.0, 0.002325, 1.0, 0.625, 0.3074, 0.625, 0.5, 0.625, 0.5, 0.625, 0.3074, 0.5764, 0.3074, 0.5764, 0.5, 0.5764, 0.5, 0.5764, 0.3074, 0.5764, 0.7498, 0.5764, 0.7498, 0.4289, 0.75, 0.4289, 0.75, 0.5764, 0.75, 0.5764, 0.75, 0.625, 0.7498, 0.625, 0.7498, 0.5764, 0.5002, 0.5764, 0.5002, 0.625, 0.5, 0.625, 0.5, 0.5764, 0.5, 0.5764, 0.5, 0.4289, 0.5002, 0.4289, 0.5002, 0.5764, 0.75, 0.5764, 0.75, 0.5764, 0.9426, 0.5764, 0.9426, 0.375, 0.75, 0.375, 0.75, 0.375, 0.9426, 0.375, 0.9426, 0.6252, 0.5002, 0.875, 0.5024, 0.875, 0.5095, 0.875, 0.5211, 0.875, 0.5366, 0.875, 0.5556, 0.875, 0.5772, 0.875, 0.6006, 0.875, 0.625, 0.875, 0.6494, 0.875, 0.6505, 0.875, 0.6728, 0.875, 0.6944, 0.875, 0.7134, 0.875, 0.7289, 0.875, 0.7405, 0.875, 0.7476, 0.875, 0.7498, 0.875, 0.75, 0.875, 0.75, 0.625, 0.5, 0.625, 0.5, 0.625, 0.5002, 0.6274, 0.5024, 0.6252, 0.5002, 0.625, 0.5095, 0.625, 0.5095, 0.6753, 0.5301, 0.67, 0.545, 0.625, 0.5095, 0.776, 0.6494, 0.779, 0.625, 0.7549, 0.6006, 0.7671, 0.5772, 0.7449, 0.6199, 0.7755, 0.6505, 0.6345, 0.5095, 0.6345, 0.5095, 0.625, 0.5002, 0.625, 0.5002, 0.7526, 0.5556, 0.6447, 0.5366, 0.6784, 0.5211, 0.6825, 0.5095, 0.67, 0.545, 0.625, 0.5301, 0.625, 0.7498, 0.6532, 0.7476, 0.6825, 0.7405, 0.7095, 0.7289, 0.7332, 0.7134, 0.7526, 0.6944, 0.7671, 0.6728, 0.7755, 0.6505, 0.7449, 0.6199, 0.7671, 0.5772, 1.0, 0.9027, 0.9688, 0.9027, 0.9688, 1.0, 1.0, 1.0, 0.9688, 0.6078, 0.9688, 0.9027, 1.0, 0.9027, 1.0, 0.6078, 0.9688, 0.9027, 0.9375, 0.9027, 0.9375, 1.0, 0.9688, 1.0, 0.9375, 0.6078, 0.9375, 0.9027, 0.9688, 0.9027, 0.9688, 0.6078, 0.9375, 0.9027, 0.9062, 0.9027, 0.9062, 1.0, 0.9375, 1.0, 0.9062, 0.6078, 0.9062, 0.9027, 0.9375, 0.9027, 0.9375, 0.6078, 0.9062, 1.0, 0.9062, 0.9027, 0.875, 0.9027, 0.875, 1.0, 0.875, 0.6078, 0.875, 0.9027, 0.9062, 0.9027, 0.9062, 0.6078, 0.875, 0.9027, 0.8438, 0.9027, 0.8438, 1.0, 0.875, 1.0, 0.8438, 0.6078, 0.8438, 0.9027, 0.875, 0.9027, 0.875, 0.6078, 0.8438, 0.9027, 0.8125, 0.9027, 0.8125, 1.0, 0.8438, 1.0, 0.8125, 0.6078, 0.8125, 0.9027, 0.8438, 0.9027, 0.8438, 0.6078, 0.8125, 0.9027, 0.7812, 0.9027, 0.7812, 1.0, 0.8125, 1.0, 0.7812, 0.9027, 0.8125, 0.9027, 0.8125, 0.6078, 0.7812, 0.6078, 0.7812, 0.9027, 0.75, 0.9027, 0.75, 1.0, 0.7812, 1.0, 0.75, 0.9027, 0.7812, 0.9027, 0.7812, 0.6078, 0.75, 0.6078, 0.75, 0.9027, 0.7188, 0.9027, 0.7188, 1.0, 0.75, 1.0, 0.7188, 0.9027, 0.75, 0.9027, 0.75, 0.6078, 0.7188, 0.6078, 0.7188, 0.9027, 0.6875, 0.9027, 0.6875, 1.0, 0.7188, 1.0, 0.6875, 0.9027, 0.7188, 0.9027, 0.7188, 0.6078, 0.6875, 0.6078, 0.6875, 0.9027, 0.6562, 0.9027, 0.6562, 1.0, 0.6875, 1.0, 0.6562, 0.9027, 0.6875, 0.9027, 0.6875, 0.6078, 0.6562, 0.6078, 0.6562, 0.9027, 0.625, 0.9027, 0.625, 1.0, 0.6562, 1.0, 0.625, 0.9027, 0.6562, 0.9027, 0.6562, 0.6078, 0.625, 0.6078, 0.625, 0.9027, 0.5938, 0.9027, 0.5938, 1.0, 0.625, 1.0, 0.5938, 0.9027, 0.625, 0.9027, 0.625, 0.6078, 0.5938, 0.6078, 0.5625, 1.0, 0.5938, 1.0, 0.5938, 0.9027, 0.5625, 0.9027, 0.5625, 0.9027, 0.5938, 0.9027, 0.5938, 0.6078, 0.5625, 0.6078, 0.5625, 0.9027, 0.5312, 0.9027, 0.5312, 1.0, 0.5625, 1.0, 0.5312, 0.9027, 0.5625, 0.9027, 0.5625, 0.6078, 0.5312, 0.6078, 0.5312, 0.9027, 0.5, 0.9027, 0.5, 1.0, 0.5312, 1.0, 0.5, 0.9027, 0.5312, 0.9027, 0.5312, 0.6078, 0.5, 0.6078, 0.5, 0.9027, 0.4977, 0.9027, 0.4977, 1.0, 0.5, 1.0, 0.4977, 0.9027, 0.5, 0.9027, 0.5, 0.6078, 0.4977, 0.6078, 0.25, 0.49, 0.2968, 0.4854, 0.3418, 0.4717, 0.3833, 0.4496, 0.2465, 0.4197, 0.2465, 0.3833, 0.2465, 0.3418, 0.2465, 0.2968, 0.2465, 0.25, 0.2465, 0.2032, 0.2465, 0.1582, 0.2465, 0.1167, 0.2465, 0.08029, 0.2465, 0.05045, 0.2465, 0.02827, 0.2465, 0.01461, 0.25, 0.01, 0.2465, 0.01034, 0.2465, 0.4322, 0.3418, 0.4717, 0.2535, 0.4897, 0.0, 0.6078, 0.0, 0.9027, 0.002325, 0.9027, 0.002325, 0.6078, 0.002325, 0.9027, 0.0, 0.9027, 0.0, 1.0, 0.002325, 1.0])
me_cube_009.materials.append(mat_003)
me_cube_009.use_remesh_fix_poles = True
me_cube_009.use_remesh_preserve_attributes = False
me_cube_009.update()

# ---- objects
ob_cube_008 = bpy.data.objects.new('Cube.008', me_cube_009)

# ---- transforms, parenting, visibility, modifiers, constraints
ob_cube_008.location = (-5.96e-08, 0.0, 0.0)
ob_cube_008.scale = (0.2731, 0.2516, 0.1739)

# ---- collection membership
col_collection.objects.link(ob_cube_008)

# ---- scene / render settings (as saved in the file)
scene.frame_start = 1; scene.frame_end = 250; scene.frame_set(1)
scene.render.engine = 'BLENDER_EEVEE_NEXT'
scene.cycles.sampling_pattern = 'TABULATED_SOBOL'
scene.cycles.use_light_tree = False
scene.view_settings.view_transform = 'Filmic'
bpy.context.view_layer.update()

# ---- added for rendering (the .blend has no active camera and no usable light): camera, sun
cam_auto = bpy.data.cameras.new('AutoCamera')
cam_auto.lens = 50.0
cam_auto.sensor_width = 36.0
cam_auto.clip_end = 1000.0
ob_auto_camera = bpy.data.objects.new('AutoCamera', cam_auto)
scene.collection.objects.link(ob_auto_camera)
ob_auto_camera.location = (1.47729, -1.3858, 1.10876)
ob_auto_camera.rotation_euler = (1.09748, -7.21219e-08, 0.694738)
scene.camera = ob_auto_camera
light_auto_sun = bpy.data.lights.new('AutoSun', 'SUN')
light_auto_sun.energy = 3.0
light_auto_sun.angle = 0.0523599
ob_auto_sun = bpy.data.objects.new('AutoSun', light_auto_sun)
scene.collection.objects.link(ob_auto_sun)
ob_auto_sun.rotation_euler = (0.872665, 0.174533, 0.523599)
bpy.context.view_layer.update()
